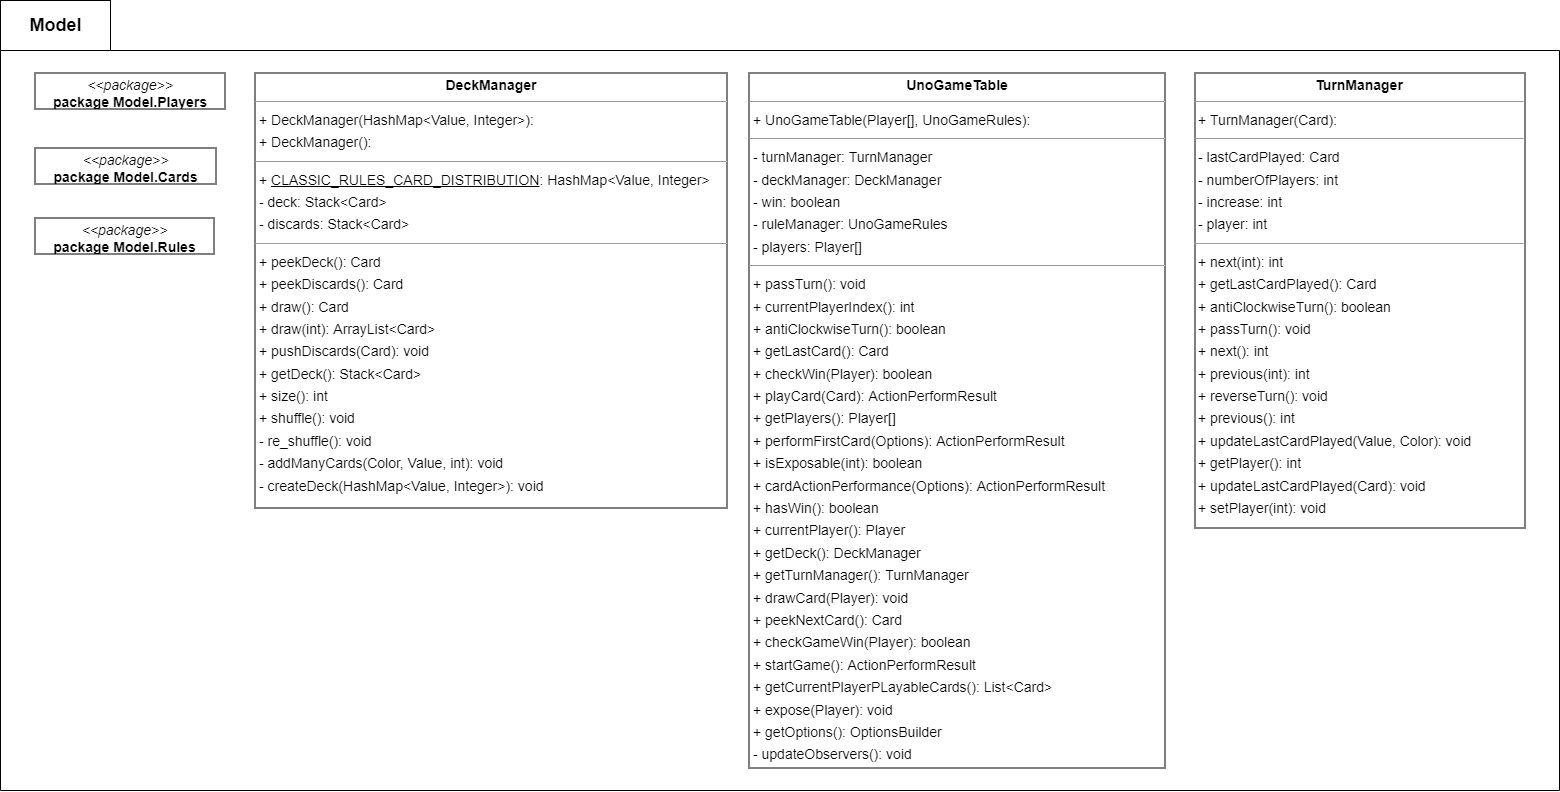

The diagram above was exported from draw.io. Its source (the exported page's mxGraphModel, read from the mxfile embedded in the PNG):
<mxGraphModel dx="3757" dy="2828" grid="1" gridSize="10" guides="1" tooltips="1" connect="1" arrows="1" fold="1" page="0" pageScale="1" pageWidth="827" pageHeight="1169" background="none" math="0" shadow="0">
  <root>
    <mxCell id="0" />
    <mxCell id="1" parent="0" />
    <mxCell id="CLDIfE90waBQqZUEFD0Q-2" value="" style="swimlane;startSize=0;" vertex="1" parent="1">
      <mxGeometry x="-920" y="-1200" width="1559" height="740" as="geometry" />
    </mxCell>
    <mxCell id="node2" value="&lt;p style=&quot;margin:0px;margin-top:4px;text-align:center;&quot;&gt;&lt;b&gt;DeckManager&lt;/b&gt;&lt;/p&gt;&lt;hr size=&quot;1&quot;&gt;&lt;p style=&quot;margin:0 0 0 4px;line-height:1.6;&quot;&gt;+ DeckManager(HashMap&amp;lt;Value, Integer&amp;gt;): &lt;br&gt;+ DeckManager(): &lt;/p&gt;&lt;hr size=&quot;1&quot;&gt;&lt;p style=&quot;margin:0 0 0 4px;line-height:1.6;&quot;&gt;+ &lt;u&gt;CLASSIC_RULES_CARD_DISTRIBUTION&lt;/u&gt;: HashMap&amp;lt;Value, Integer&amp;gt;&lt;br&gt;- deck: Stack&amp;lt;Card&amp;gt;&lt;br&gt;- discards: Stack&amp;lt;Card&amp;gt;&lt;/p&gt;&lt;hr size=&quot;1&quot;&gt;&lt;p style=&quot;margin:0 0 0 4px;line-height:1.6;&quot;&gt;+ peekDeck(): Card&lt;br&gt;+ peekDiscards(): Card&lt;/p&gt;&lt;p style=&quot;margin:0 0 0 4px;line-height:1.6;&quot;&gt;+ draw(): Card&lt;br&gt;+ draw(int): ArrayList&amp;lt;Card&amp;gt;&lt;br&gt;+ pushDiscards(Card): void&lt;br&gt;+ getDeck(): Stack&amp;lt;Card&amp;gt;&lt;br&gt;+ size(): int&lt;br&gt;+ shuffle(): void&lt;/p&gt;&lt;p style=&quot;margin:0 0 0 4px;line-height:1.6;&quot;&gt;- re_shuffle(): void&lt;br&gt;&lt;/p&gt;&lt;p style=&quot;margin:0 0 0 4px;line-height:1.6;&quot;&gt;- addManyCards(Color, Value, int): void&lt;br&gt;- createDeck(HashMap&amp;lt;Value, Integer&amp;gt;): void&lt;br&gt;&lt;/p&gt;" style="verticalAlign=top;align=left;overflow=fill;fontSize=14;fontFamily=Helvetica;html=1;rounded=0;shadow=0;comic=0;labelBackgroundColor=none;strokeWidth=1;" parent="CLDIfE90waBQqZUEFD0Q-2" vertex="1">
      <mxGeometry x="254.5" y="22.5" width="472" height="435" as="geometry" />
    </mxCell>
    <mxCell id="node3" value="&lt;p style=&quot;margin:0px;margin-top:4px;text-align:center;&quot;&gt;&lt;b&gt;TurnManager&lt;/b&gt;&lt;/p&gt;&lt;hr size=&quot;1&quot;&gt;&lt;p style=&quot;margin:0 0 0 4px;line-height:1.6;&quot;&gt;+ TurnManager(Card): &lt;/p&gt;&lt;hr size=&quot;1&quot;&gt;&lt;p style=&quot;margin:0 0 0 4px;line-height:1.6;&quot;&gt;- lastCardPlayed: Card&lt;br&gt;- numberOfPlayers: int&lt;br&gt;- increase: int&lt;br&gt;- player: int&lt;/p&gt;&lt;hr size=&quot;1&quot;&gt;&lt;p style=&quot;margin:0 0 0 4px;line-height:1.6;&quot;&gt;+ next(int): int&lt;br&gt;+ getLastCardPlayed(): Card&lt;br&gt;+ antiClockwiseTurn(): boolean&lt;br&gt;+ passTurn(): void&lt;br&gt;+ next(): int&lt;br&gt;+ previous(int): int&lt;br&gt;+ reverseTurn(): void&lt;br&gt;+ previous(): int&lt;br&gt;+ updateLastCardPlayed(Value, Color): void&lt;br&gt;+ getPlayer(): int&lt;br&gt;+ updateLastCardPlayed(Card): void&lt;br&gt;+ setPlayer(int): void&lt;/p&gt;" style="verticalAlign=top;align=left;overflow=fill;fontSize=14;fontFamily=Helvetica;html=1;rounded=0;shadow=0;comic=0;labelBackgroundColor=none;strokeWidth=1;" parent="CLDIfE90waBQqZUEFD0Q-2" vertex="1">
      <mxGeometry x="1194.5" y="22.5" width="330" height="455" as="geometry" />
    </mxCell>
    <mxCell id="node5" value="&lt;p style=&quot;margin:0px;margin-top:4px;text-align:center;&quot;&gt;&lt;b&gt;UnoGameTable&lt;/b&gt;&lt;/p&gt;&lt;hr size=&quot;1&quot;&gt;&lt;p style=&quot;margin:0 0 0 4px;line-height:1.6;&quot;&gt;+ UnoGameTable(Player[], UnoGameRules): &lt;/p&gt;&lt;hr size=&quot;1&quot;&gt;&lt;p style=&quot;margin:0 0 0 4px;line-height:1.6;&quot;&gt;- turnManager: TurnManager&lt;br&gt;- deckManager: DeckManager&lt;br&gt;- win: boolean&lt;br&gt;- ruleManager: UnoGameRules&lt;br&gt;- players: Player[]&lt;/p&gt;&lt;hr size=&quot;1&quot;&gt;&lt;p style=&quot;margin:0 0 0 4px;line-height:1.6;&quot;&gt;+ passTurn(): void&lt;br&gt;+ currentPlayerIndex(): int&lt;br&gt;+ antiClockwiseTurn(): boolean&lt;br&gt;+ getLastCard(): Card&lt;br&gt;+ checkWin(Player): boolean&lt;br&gt;+ playCard(Card): ActionPerformResult&lt;br&gt;+ getPlayers(): Player[]&lt;br&gt;+ performFirstCard(Options): ActionPerformResult&lt;br&gt;+ isExposable(int): boolean&lt;br&gt;+ cardActionPerformance(Options): ActionPerformResult&lt;br&gt;+ hasWin(): boolean&lt;br&gt;+ currentPlayer(): Player&lt;br&gt;+ getDeck(): DeckManager&lt;br&gt;+ getTurnManager(): TurnManager&lt;br&gt;+ drawCard(Player): void&lt;br&gt;+ peekNextCard(): Card&lt;br&gt;+ checkGameWin(Player): boolean&lt;br&gt;+ startGame(): ActionPerformResult&lt;br&gt;+ getCurrentPlayerPLayableCards(): List&amp;lt;Card&amp;gt;&lt;br&gt;+ expose(Player): void&lt;br&gt;+ getOptions(): OptionsBuilder&lt;/p&gt;&lt;p style=&quot;margin:0 0 0 4px;line-height:1.6;&quot;&gt;- updateObservers(): void&lt;br&gt;&lt;/p&gt;" style="verticalAlign=top;align=left;overflow=fill;fontSize=14;fontFamily=Helvetica;html=1;rounded=0;shadow=0;comic=0;labelBackgroundColor=none;strokeWidth=1;" parent="CLDIfE90waBQqZUEFD0Q-2" vertex="1">
      <mxGeometry x="748.5" y="22.5" width="416" height="695" as="geometry" />
    </mxCell>
    <mxCell id="node4" value="&lt;p style=&quot;margin:0px;margin-top:4px;text-align:center;&quot;&gt;&lt;i&gt;&amp;lt;&amp;lt;package&amp;gt;&amp;gt;&lt;/i&gt;&lt;br/&gt;&lt;b&gt;package  Model.Cards&lt;/b&gt;&lt;/p&gt;&lt;hr size=&quot;1&quot;/&gt;" style="verticalAlign=top;align=left;overflow=fill;fontSize=14;fontFamily=Helvetica;html=1;rounded=0;shadow=0;comic=0;labelBackgroundColor=none;strokeWidth=1;" parent="CLDIfE90waBQqZUEFD0Q-2" vertex="1">
      <mxGeometry x="34.5" y="97.5" width="181" height="36" as="geometry" />
    </mxCell>
    <mxCell id="node1" value="&lt;p style=&quot;margin:0px;margin-top:4px;text-align:center;&quot;&gt;&lt;i&gt;&amp;lt;&amp;lt;package&amp;gt;&amp;gt;&lt;/i&gt;&lt;br/&gt;&lt;b&gt;package  Model.Players&lt;/b&gt;&lt;/p&gt;&lt;hr size=&quot;1&quot;/&gt;" style="verticalAlign=top;align=left;overflow=fill;fontSize=14;fontFamily=Helvetica;html=1;rounded=0;shadow=0;comic=0;labelBackgroundColor=none;strokeWidth=1;" parent="CLDIfE90waBQqZUEFD0Q-2" vertex="1">
      <mxGeometry x="34.5" y="22.5" width="190" height="36" as="geometry" />
    </mxCell>
    <mxCell id="node0" value="&lt;p style=&quot;margin:0px;margin-top:4px;text-align:center;&quot;&gt;&lt;i&gt;&amp;lt;&amp;lt;package&amp;gt;&amp;gt;&lt;/i&gt;&lt;br/&gt;&lt;b&gt;package  Model.Rules&lt;/b&gt;&lt;/p&gt;&lt;hr size=&quot;1&quot;/&gt;" style="verticalAlign=top;align=left;overflow=fill;fontSize=14;fontFamily=Helvetica;html=1;rounded=0;shadow=0;comic=0;labelBackgroundColor=none;strokeWidth=1;" parent="CLDIfE90waBQqZUEFD0Q-2" vertex="1">
      <mxGeometry x="34.5" y="167.5" width="179" height="36" as="geometry" />
    </mxCell>
    <mxCell id="CLDIfE90waBQqZUEFD0Q-3" value="&lt;font style=&quot;font-size: 18px;&quot;&gt;&lt;b&gt;Model&lt;/b&gt;&lt;/font&gt;" style="html=1;" vertex="1" parent="1">
      <mxGeometry x="-920" y="-1250" width="110" height="50" as="geometry" />
    </mxCell>
  </root>
</mxGraphModel>